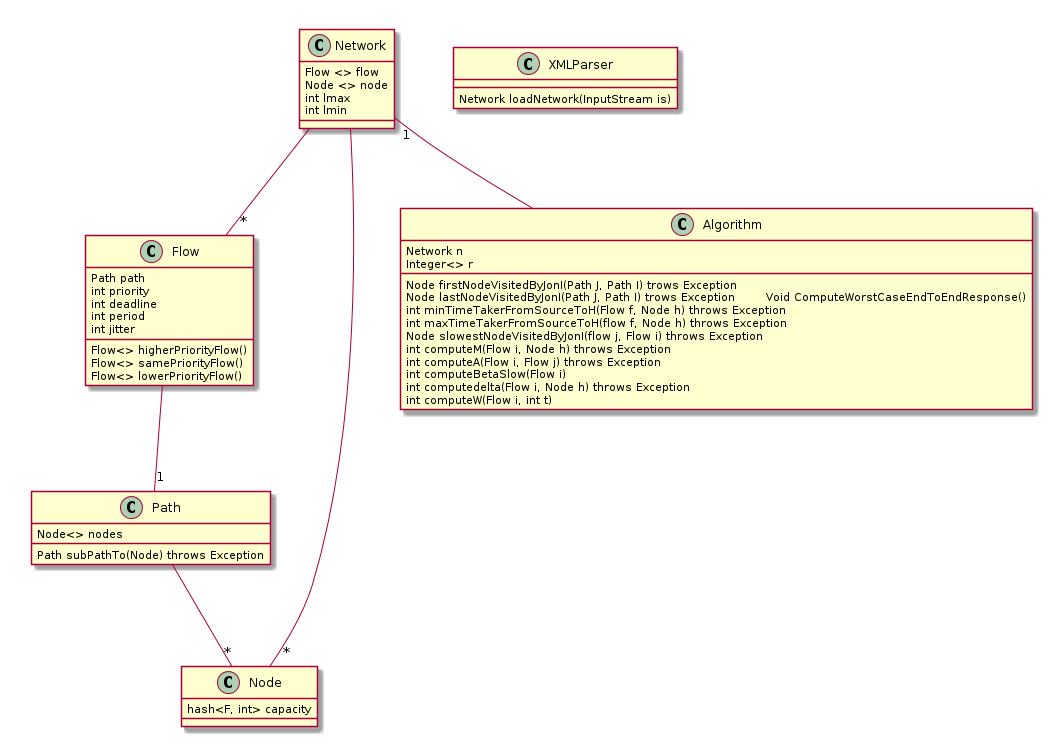

The diagram above was rendered by PlantUML. Its source (embedded in the PNG):
@startuml
class Network{
    Flow <> flow
    Node <> node
    int lmax 
    int lmin
}

class Flow{
    Path path
    int priority
    int deadline
    int period
    int jitter
    Flow<> higherPriorityFlow()
    Flow<> samePriorityFlow()
    Flow<> lowerPriorityFlow()
}

class Path{
    Node<> nodes
    Path subPathTo(Node) throws Exception
}

class Node{
    hash<F, int> capacity
}

class Algorithm{
    Network n
    Integer<> r
    Node firstNodeVisitedByJonI(Path J, Path I) trows Exception
    Node lastNodeVisitedByJonI(Path J, Path I) trows Exception	  Void ComputeWorstCaseEndToEndResponse() 
    int minTimeTakerFromSourceToH(Flow f, Node h) throws Exception
    int maxTimeTakerFromSourceToH(flow f, Node h) throws Exception
    Node slowestNodeVisitedByJonI(flow j, Flow i) throws Exception
    int computeM(Flow i, Node h) throws Exception
    int computeA(Flow i, Flow j) throws Exception
    int computeBetaSlow(Flow i)
    int computedelta(Flow i, Node h) throws Exception
    int computeW(Flow i, int t)
}

class XMLParser{
    Network loadNetwork(InputStream is)
}

Network "1" -- Algorithm
Network -- "*" Node
Network -- "*" Flow
Flow -- "1" Path
Path -- "*" Node


@enduml